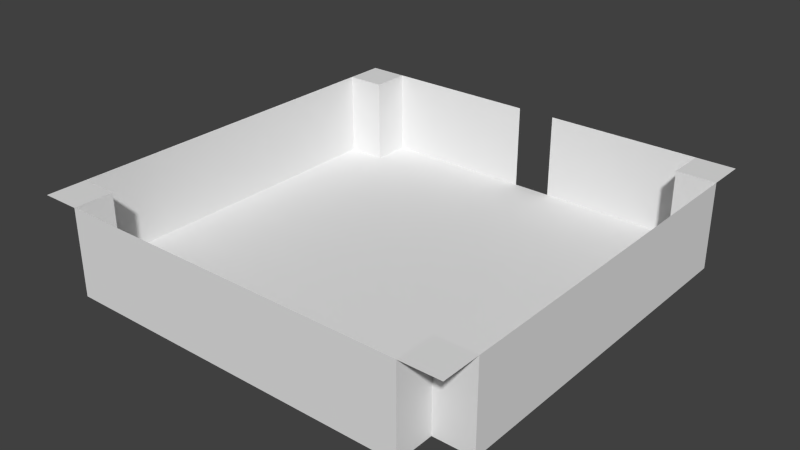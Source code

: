 # Source: Room.blend  (saved by Blender 2.67.0; exported with 4.5.12 LTS)
import bpy
from mathutils import Matrix  # noqa: F401  (used for matrix-valued properties, if any)

bpy.ops.wm.read_factory_settings(use_empty=True)
scene = bpy.context.scene
scene.name = 'Scene'

# ---- collections
col_collection_1 = bpy.data.collections.new('Collection 1'); scene.collection.children.link(col_collection_1)

# ---- world
world_world = bpy.data.worlds.new('World'); scene.world = world_world
world_world.color = (0.05088, 0.05088, 0.05088)
world_world.use_sun_shadow = False
world_world.sun_shadow_jitter_overblur = 0.0
world_world.cycles.sampling_method = 'MANUAL'
world_world.cycles.sample_map_resolution = 256

# ---- meshes
me_plane_002 = bpy.data.meshes.new('Plane.002')
me_plane_002.from_pydata([(1.0, -1.0, 0.4), (-1.0, -1.0, 0.4), (1.0, 1.0, 0.4), (-1.0, 1.0, 0.4), (0.8182, -1.0, 0.4), (0.6364, -1.0, 0.4), (0.4545, -1.0, 0.4), (0.2727, -1.0, 0.4), (0.09091, -1.0, 0.4), (-0.09091, -1.0, 0.4), (-0.2727, -1.0, 0.4), (-0.4545, -1.0, 0.4), (-0.6364, -1.0, 0.4), (-0.8182, -1.0, 0.4), (0.8182, 1.0, 0.4), (0.6364, 1.0, 0.4), (0.4545, 1.0, 0.4), (0.2727, 1.0, 0.4), (0.09091, 1.0, 0.4), (-0.09091, 1.0, 0.4), (-0.2727, 1.0, 0.4), (-0.4545, 1.0, 0.4), (-0.6364, 1.0, 0.4), (-0.8182, 1.0, 0.4), (1.0, -0.8182, 0.4), (1.0, -0.6364, 0.4), (1.0, -0.4545, 0.4), (1.0, -0.2727, 0.4), (1.0, -0.09091, 0.4), (1.0, 0.09091, 0.4), (1.0, 0.2727, 0.4), (1.0, 0.4545, 0.4), (1.0, 0.6364, 0.4), (1.0, 0.8182, 0.4), (-1.0, 0.8182, 0.4), (-1.0, 0.6364, 0.4), (-1.0, 0.4545, 0.4), (-1.0, 0.2727, 0.4), (-1.0, 0.09091, 0.4), (-1.0, -0.09091, 0.4), (-1.0, -0.2727, 0.4), (-1.0, -0.4545, 0.4), (-1.0, -0.6364, 0.4), (-1.0, -0.8182, 0.4), (-0.8182, -0.8182, 0.4), (-0.8182, 0.8182, 0.4), (0.8182, -0.8182, 0.4), (0.8182, 0.8182, 0.4), (0.8182, -1.0, 0.0), (0.6364, -1.0, 0.0), (0.4545, -1.0, 0.0), (0.2727, -1.0, 0.0), (0.09091, -1.0, 0.0), (-0.09091, -1.0, 0.0), (-0.2727, -1.0, 0.0), (-0.4545, -1.0, 0.0), (-0.6364, -1.0, 0.0), (-0.8182, -1.0, 0.0), (0.8182, 1.0, 0.0), (0.6364, 1.0, 0.0), (0.4545, 1.0, 0.0), (0.2727, 1.0, 0.0), (0.09091, 1.0, 0.0), (-0.09091, 1.0, 0.0), (-0.2727, 1.0, 0.0), (-0.4545, 1.0, 0.0), (-0.6364, 1.0, 0.0), (-0.8182, 1.0, 0.0), (1.0, -0.8182, 0.0), (1.0, -0.6364, 0.0), (1.0, -0.4545, 0.0), (1.0, -0.2727, 0.0), (1.0, -0.09091, 0.0), (1.0, 0.09091, 0.0), (1.0, 0.2727, 0.0), (1.0, 0.4545, 0.0), (1.0, 0.6364, 0.0), (1.0, 0.8182, 0.0), (-1.0, 0.8182, 0.0), (-1.0, 0.6364, 0.0), (-1.0, 0.4545, 0.0), (-1.0, 0.2727, 0.0), (-1.0, 0.09091, 0.0), (-1.0, -0.09091, 0.0), (-1.0, -0.2727, 0.0), (-1.0, -0.4545, 0.0), (-1.0, -0.6364, 0.0), (-1.0, -0.8182, 0.0), (-0.8182, -0.8182, 0.0), (-0.8182, -0.6364, 0.0), (-0.8182, -0.4545, 0.0), (-0.8182, -0.2727, 0.0), (-0.8182, -0.09091, 0.0), (-0.8182, 0.09091, 0.0), (-0.8182, 0.2727, 0.0), (-0.8182, 0.4545, 0.0), (-0.8182, 0.6364, 0.0), (-0.8182, 0.8182, 0.0), (-0.6364, -0.8182, 0.0), (-0.6364, -0.6364, 0.0), (-0.6364, -0.4545, 0.0), (-0.6364, -0.2727, 0.0), (-0.6364, -0.09091, 0.0), (-0.6364, 0.09091, 0.0), (-0.6364, 0.2727, 0.0), (-0.6364, 0.4545, 0.0), (-0.6364, 0.6364, 0.0), (-0.6364, 0.8182, 0.0), (-0.4545, -0.8182, 0.0), (-0.4545, -0.6364, 0.0), (-0.4545, -0.4545, 0.0), (-0.4545, -0.2727, 0.0), (-0.4545, -0.09091, 0.0), (-0.4545, 0.09091, 0.0), (-0.4545, 0.2727, 0.0), (-0.4545, 0.4545, 0.0), (-0.4545, 0.6364, 0.0), (-0.4545, 0.8182, 0.0), (-0.2727, -0.8182, 0.0), (-0.2727, -0.6364, 0.0), (-0.2727, -0.4545, 0.0), (-0.2727, -0.2727, 0.0), (-0.2727, -0.09091, 0.0), (-0.2727, 0.09091, 0.0), (-0.2727, 0.2727, 0.0), (-0.2727, 0.4545, 0.0), (-0.2727, 0.6364, 0.0), (-0.2727, 0.8182, 0.0), (-0.09091, -0.8182, 0.0), (-0.09091, -0.6364, 0.0), (-0.09091, -0.4545, 0.0), (-0.09091, -0.2727, 0.0), (-0.09091, -0.09091, 0.0), (-0.09091, 0.09091, 0.0), (-0.09091, 0.2727, 0.0), (-0.09091, 0.4545, 0.0), (-0.09091, 0.6364, 0.0), (-0.09091, 0.8182, 0.0), (0.09091, -0.8182, 0.0), (0.09091, -0.6364, 0.0), (0.09091, -0.4545, 0.0), (0.09091, -0.2727, 0.0), (0.09091, -0.09091, 0.0), (0.09091, 0.09091, 0.0), (0.09091, 0.2727, 0.0), (0.09091, 0.4545, 0.0), (0.09091, 0.6364, 0.0), (0.09091, 0.8182, 0.0), (0.2727, -0.8182, 0.0), (0.2727, -0.6364, 0.0), (0.2727, -0.4545, 0.0), (0.2727, -0.2727, 0.0), (0.2727, -0.09091, 0.0), (0.2727, 0.09091, 0.0), (0.2727, 0.2727, 0.0), (0.2727, 0.4545, 0.0), (0.2727, 0.6364, 0.0), (0.2727, 0.8182, 0.0), (0.4545, -0.8182, 0.0), (0.4545, -0.6364, 0.0), (0.4545, -0.4545, 0.0), (0.4545, -0.2727, 0.0), (0.4545, -0.09091, 0.0), (0.4545, 0.09091, 0.0), (0.4545, 0.2727, 0.0), (0.4545, 0.4545, 0.0), (0.4545, 0.6364, 0.0), (0.4545, 0.8182, 0.0), (0.6364, -0.8182, 0.0), (0.6364, -0.6364, 0.0), (0.6364, -0.4545, 0.0), (0.6364, -0.2727, 0.0), (0.6364, -0.09091, 0.0), (0.6364, 0.09091, 0.0), (0.6364, 0.2727, 0.0), (0.6364, 0.4545, 0.0), (0.6364, 0.6364, 0.0), (0.6364, 0.8182, 0.0), (0.8182, -0.8182, 0.0), (0.8182, -0.6364, 0.0), (0.8182, -0.4545, 0.0), (0.8182, -0.2727, 0.0), (0.8182, -0.09091, 0.0), (0.8182, 0.09091, 0.0), (0.8182, 0.2727, 0.0), (0.8182, 0.4545, 0.0), (0.8182, 0.6364, 0.0), (0.8182, 0.8182, 0.0)], [], [(47, 33, 2, 14), (34, 45, 23, 3), (1, 13, 44, 43), (16, 17, 61, 60), (34, 35, 79, 78), (12, 11, 55, 56), (47, 14, 58, 187), (29, 30, 74, 73), (7, 6, 50, 51), (24, 25, 69, 68), (42, 43, 87, 86), (19, 20, 64, 63), (37, 38, 82, 81), (14, 15, 59, 58), (32, 33, 77, 76), (46, 24, 68, 178), (10, 9, 53, 54), (27, 28, 72, 71), (5, 4, 48, 49), (22, 23, 67, 66), (43, 44, 88, 87), (40, 41, 85, 84), (17, 18, 62, 61), (35, 36, 80, 79), (13, 12, 56, 57), (4, 46, 178, 48), (30, 31, 75, 74), (8, 7, 51, 52), (25, 26, 70, 69), (23, 45, 97, 67), (20, 21, 65, 64), (38, 39, 83, 82), (15, 16, 60, 59), (11, 10, 54, 55), (28, 29, 73, 72), (6, 5, 49, 50), (41, 42, 86, 85), (33, 47, 187, 77), (4, 0, 24, 46), (36, 37, 81, 80), (31, 32, 76, 75), (45, 34, 78, 97), (9, 8, 52, 53), (26, 27, 71, 70), (44, 13, 57, 88), (21, 22, 66, 65), (39, 40, 84, 83), (97, 107, 66, 67), (107, 117, 65, 66), (117, 127, 64, 65), (127, 137, 63, 64), (137, 147, 62, 63), (147, 157, 61, 62), (157, 167, 60, 61), (167, 177, 59, 60), (177, 187, 58, 59), (87, 88, 89, 86), (86, 89, 90, 85), (85, 90, 91, 84), (84, 91, 92, 83), (83, 92, 93, 82), (82, 93, 94, 81), (81, 94, 95, 80), (80, 95, 96, 79), (79, 96, 97, 78), (57, 56, 98, 88), (88, 98, 99, 89), (89, 99, 100, 90), (90, 100, 101, 91), (91, 101, 102, 92), (92, 102, 103, 93), (93, 103, 104, 94), (94, 104, 105, 95), (95, 105, 106, 96), (96, 106, 107, 97), (56, 55, 108, 98), (98, 108, 109, 99), (99, 109, 110, 100), (100, 110, 111, 101), (101, 111, 112, 102), (102, 112, 113, 103), (103, 113, 114, 104), (104, 114, 115, 105), (105, 115, 116, 106), (106, 116, 117, 107), (55, 54, 118, 108), (108, 118, 119, 109), (109, 119, 120, 110), (110, 120, 121, 111), (111, 121, 122, 112), (112, 122, 123, 113), (113, 123, 124, 114), (114, 124, 125, 115), (115, 125, 126, 116), (116, 126, 127, 117), (54, 53, 128, 118), (118, 128, 129, 119), (119, 129, 130, 120), (120, 130, 131, 121), (121, 131, 132, 122), (122, 132, 133, 123), (123, 133, 134, 124), (124, 134, 135, 125), (125, 135, 136, 126), (126, 136, 137, 127), (53, 52, 138, 128), (128, 138, 139, 129), (129, 139, 140, 130), (130, 140, 141, 131), (131, 141, 142, 132), (132, 142, 143, 133), (133, 143, 144, 134), (134, 144, 145, 135), (135, 145, 146, 136), (136, 146, 147, 137), (52, 51, 148, 138), (138, 148, 149, 139), (139, 149, 150, 140), (140, 150, 151, 141), (141, 151, 152, 142), (142, 152, 153, 143), (143, 153, 154, 144), (144, 154, 155, 145), (145, 155, 156, 146), (146, 156, 157, 147), (51, 50, 158, 148), (148, 158, 159, 149), (149, 159, 160, 150), (150, 160, 161, 151), (151, 161, 162, 152), (152, 162, 163, 153), (153, 163, 164, 154), (154, 164, 165, 155), (155, 165, 166, 156), (156, 166, 167, 157), (50, 49, 168, 158), (158, 168, 169, 159), (159, 169, 170, 160), (160, 170, 171, 161), (161, 171, 172, 162), (162, 172, 173, 163), (163, 173, 174, 164), (164, 174, 175, 165), (165, 175, 176, 166), (166, 176, 177, 167), (49, 48, 178, 168), (168, 178, 179, 169), (169, 179, 180, 170), (170, 180, 181, 171), (171, 181, 182, 172), (172, 182, 183, 173), (173, 183, 184, 174), (174, 184, 185, 175), (175, 185, 186, 176), (176, 186, 187, 177), (178, 68, 69, 179), (179, 69, 70, 180), (180, 70, 71, 181), (181, 71, 72, 182), (182, 72, 73, 183), (183, 73, 74, 184), (184, 74, 75, 185), (185, 75, 76, 186), (186, 76, 77, 187)])
me_plane_002.polygons.foreach_set('use_smooth', [True] * 164)
me_plane_002.use_remesh_preserve_volume = False
me_plane_002.use_remesh_preserve_attributes = False
me_plane_002.use_mirror_vertex_groups = False
me_plane_002.update()

# ---- objects
ob_plane = bpy.data.objects.new('Plane', me_plane_002)

# ---- transforms, parenting, visibility, modifiers, constraints
ob_plane.location = (0.0, 0.0, 9.537e-07)
ob_plane.scale = (25.0, 25.0, 25.0)
ob_plane.lineart.crease_threshold = 0.0
_m = ob_plane.modifiers.new('EdgeSplit', 'EDGE_SPLIT')

# ---- collection membership
col_collection_1.objects.link(ob_plane)

# ---- scene / render settings (as saved in the file)
scene.frame_start = 1; scene.frame_end = 250; scene.frame_set(1)
scene.render.engine = 'BLENDER_EEVEE_NEXT'
scene.render.image_settings.color_mode = 'RGB'
scene.render.image_settings.compression = 90
scene.render.resolution_percentage = 50
scene.render.dither_intensity = 0.0
scene.cycles.use_denoising = False
scene.cycles.samples = 10
scene.cycles.sampling_pattern = 'TABULATED_SOBOL'
scene.cycles.light_sampling_threshold = 0.0
scene.cycles.use_adaptive_sampling = False
scene.cycles.use_light_tree = False
scene.cycles.blur_glossy = 0.0
scene.cycles.volume_bounces = 1
scene.cycles.pixel_filter_type = 'GAUSSIAN'
scene.cycles.sample_clamp_indirect = 0.0
scene.view_settings.view_transform = 'Standard'
bpy.context.view_layer.update()

# ---- added for rendering (the .blend has no active camera and no usable light): camera, sun
cam_auto = bpy.data.cameras.new('AutoCamera')
cam_auto.lens = 50.0
cam_auto.sensor_width = 36.0
cam_auto.clip_end = 1159.6
ob_auto_camera = bpy.data.objects.new('AutoCamera', cam_auto)
scene.collection.objects.link(ob_auto_camera)
ob_auto_camera.location = (66.0743, -79.2891, 57.8594)
ob_auto_camera.rotation_euler = (1.09748, -7.21219e-08, 0.694738)
scene.camera = ob_auto_camera
light_auto_sun = bpy.data.lights.new('AutoSun', 'SUN')
light_auto_sun.energy = 3.0
light_auto_sun.angle = 0.0523599
ob_auto_sun = bpy.data.objects.new('AutoSun', light_auto_sun)
scene.collection.objects.link(ob_auto_sun)
ob_auto_sun.rotation_euler = (0.872665, 0.174533, 0.523599)
bpy.context.view_layer.update()
